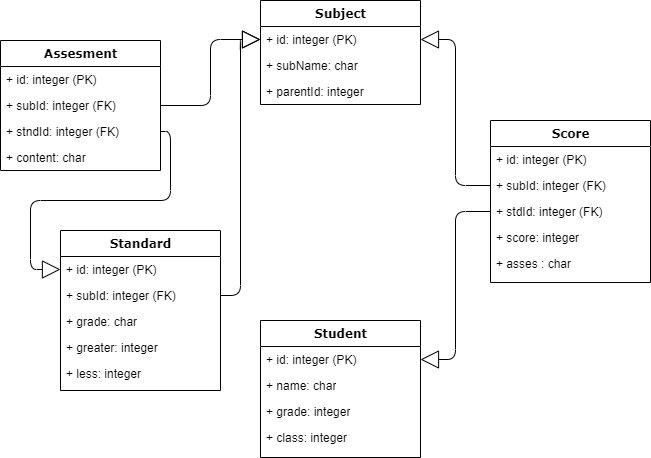

The diagram above was exported from draw.io. Its source (the exported page's mxGraphModel, read from the mxfile embedded in the PNG):
<mxGraphModel dx="1422" dy="832" grid="1" gridSize="10" guides="1" tooltips="1" connect="1" arrows="1" fold="1" page="1" pageScale="1" pageWidth="1100" pageHeight="850" background="#ffffff" math="0" shadow="0">
  <root>
    <mxCell id="0" />
    <mxCell id="1" parent="0" />
    <mxCell id="gmG5GOeVoo1I7mQmjuV--61" style="edgeStyle=orthogonalEdgeStyle;html=1;labelBackgroundColor=none;startFill=0;startSize=8;endArrow=block;endFill=0;endSize=16;fontFamily=Verdana;fontSize=12;" parent="1" source="gmG5GOeVoo1I7mQmjuV--88" target="gmG5GOeVoo1I7mQmjuV--72" edge="1">
      <mxGeometry relative="1" as="geometry">
        <mxPoint x="750" y="640" as="sourcePoint" />
      </mxGeometry>
    </mxCell>
    <mxCell id="gmG5GOeVoo1I7mQmjuV--62" style="edgeStyle=orthogonalEdgeStyle;html=1;labelBackgroundColor=none;startFill=0;startSize=8;endArrow=block;endFill=0;endSize=16;fontFamily=Verdana;fontSize=12;" parent="1" source="gmG5GOeVoo1I7mQmjuV--68" target="gmG5GOeVoo1I7mQmjuV--76" edge="1">
      <mxGeometry relative="1" as="geometry">
        <mxPoint x="580" y="990" as="sourcePoint" />
        <mxPoint x="790" y="680" as="targetPoint" />
      </mxGeometry>
    </mxCell>
    <mxCell id="gmG5GOeVoo1I7mQmjuV--63" style="edgeStyle=orthogonalEdgeStyle;html=1;labelBackgroundColor=none;startFill=0;startSize=8;endArrow=block;endFill=0;endSize=16;fontFamily=Verdana;fontSize=12;" parent="1" source="gmG5GOeVoo1I7mQmjuV--67" target="gmG5GOeVoo1I7mQmjuV--72" edge="1">
      <mxGeometry relative="1" as="geometry">
        <mxPoint x="450" y="670" as="sourcePoint" />
        <mxPoint x="660" y="360" as="targetPoint" />
      </mxGeometry>
    </mxCell>
    <mxCell id="gmG5GOeVoo1I7mQmjuV--64" style="edgeStyle=orthogonalEdgeStyle;html=1;labelBackgroundColor=none;startFill=0;startSize=8;endArrow=block;endFill=0;endSize=16;fontFamily=Verdana;fontSize=12;entryX=0;entryY=0.5;entryDx=0;entryDy=0;" parent="1" source="gmG5GOeVoo1I7mQmjuV--82" target="gmG5GOeVoo1I7mQmjuV--72" edge="1">
      <mxGeometry relative="1" as="geometry">
        <mxPoint x="310" y="401" as="sourcePoint" />
        <mxPoint x="490" y="279" as="targetPoint" />
      </mxGeometry>
    </mxCell>
    <mxCell id="gmG5GOeVoo1I7mQmjuV--65" value="Score" style="swimlane;html=1;fontStyle=1;align=center;verticalAlign=top;childLayout=stackLayout;horizontal=1;startSize=26;horizontalStack=0;resizeParent=1;resizeLast=0;collapsible=1;marginBottom=0;swimlaneFillColor=#ffffff;rounded=0;shadow=0;comic=0;labelBackgroundColor=none;strokeWidth=1;fillColor=none;fontFamily=Verdana;fontSize=12" parent="1" vertex="1">
      <mxGeometry x="710" y="470" width="160" height="162" as="geometry" />
    </mxCell>
    <mxCell id="gmG5GOeVoo1I7mQmjuV--66" value="+ id: integer (PK)" style="text;html=1;strokeColor=none;fillColor=none;align=left;verticalAlign=top;spacingLeft=4;spacingRight=4;whiteSpace=wrap;overflow=hidden;rotatable=0;points=[[0,0.5],[1,0.5]];portConstraint=eastwest;" parent="gmG5GOeVoo1I7mQmjuV--65" vertex="1">
      <mxGeometry y="26" width="160" height="26" as="geometry" />
    </mxCell>
    <mxCell id="gmG5GOeVoo1I7mQmjuV--67" value="+ subId: integer (FK)" style="text;html=1;strokeColor=none;fillColor=none;align=left;verticalAlign=top;spacingLeft=4;spacingRight=4;whiteSpace=wrap;overflow=hidden;rotatable=0;points=[[0,0.5],[1,0.5]];portConstraint=eastwest;" parent="gmG5GOeVoo1I7mQmjuV--65" vertex="1">
      <mxGeometry y="52" width="160" height="26" as="geometry" />
    </mxCell>
    <mxCell id="gmG5GOeVoo1I7mQmjuV--68" value="+ stdId: integer (FK)" style="text;html=1;strokeColor=none;fillColor=none;align=left;verticalAlign=top;spacingLeft=4;spacingRight=4;whiteSpace=wrap;overflow=hidden;rotatable=0;points=[[0,0.5],[1,0.5]];portConstraint=eastwest;" parent="gmG5GOeVoo1I7mQmjuV--65" vertex="1">
      <mxGeometry y="78" width="160" height="26" as="geometry" />
    </mxCell>
    <mxCell id="gmG5GOeVoo1I7mQmjuV--69" value="+ score: integer" style="text;html=1;strokeColor=none;fillColor=none;align=left;verticalAlign=top;spacingLeft=4;spacingRight=4;whiteSpace=wrap;overflow=hidden;rotatable=0;points=[[0,0.5],[1,0.5]];portConstraint=eastwest;" parent="gmG5GOeVoo1I7mQmjuV--65" vertex="1">
      <mxGeometry y="104" width="160" height="26" as="geometry" />
    </mxCell>
    <mxCell id="gmG5GOeVoo1I7mQmjuV--70" value="+ asses : char" style="text;html=1;strokeColor=none;fillColor=none;align=left;verticalAlign=top;spacingLeft=4;spacingRight=4;whiteSpace=wrap;overflow=hidden;rotatable=0;points=[[0,0.5],[1,0.5]];portConstraint=eastwest;" parent="gmG5GOeVoo1I7mQmjuV--65" vertex="1">
      <mxGeometry y="130" width="160" height="26" as="geometry" />
    </mxCell>
    <mxCell id="gmG5GOeVoo1I7mQmjuV--71" value="Subject" style="swimlane;html=1;fontStyle=1;align=center;verticalAlign=top;childLayout=stackLayout;horizontal=1;startSize=26;horizontalStack=0;resizeParent=1;resizeLast=0;collapsible=1;marginBottom=0;swimlaneFillColor=#ffffff;rounded=0;shadow=0;comic=0;labelBackgroundColor=none;strokeWidth=1;fillColor=none;fontFamily=Verdana;fontSize=12" parent="1" vertex="1">
      <mxGeometry x="480" y="350" width="160" height="104" as="geometry" />
    </mxCell>
    <mxCell id="gmG5GOeVoo1I7mQmjuV--72" value="+ id: integer (PK)" style="text;html=1;strokeColor=none;fillColor=none;align=left;verticalAlign=top;spacingLeft=4;spacingRight=4;whiteSpace=wrap;overflow=hidden;rotatable=0;points=[[0,0.5],[1,0.5]];portConstraint=eastwest;" parent="gmG5GOeVoo1I7mQmjuV--71" vertex="1">
      <mxGeometry y="26" width="160" height="26" as="geometry" />
    </mxCell>
    <mxCell id="gmG5GOeVoo1I7mQmjuV--73" value="+ subName: char" style="text;html=1;strokeColor=none;fillColor=none;align=left;verticalAlign=top;spacingLeft=4;spacingRight=4;whiteSpace=wrap;overflow=hidden;rotatable=0;points=[[0,0.5],[1,0.5]];portConstraint=eastwest;" parent="gmG5GOeVoo1I7mQmjuV--71" vertex="1">
      <mxGeometry y="52" width="160" height="26" as="geometry" />
    </mxCell>
    <mxCell id="gmG5GOeVoo1I7mQmjuV--74" value="+ parentId: integer" style="text;html=1;strokeColor=none;fillColor=none;align=left;verticalAlign=top;spacingLeft=4;spacingRight=4;whiteSpace=wrap;overflow=hidden;rotatable=0;points=[[0,0.5],[1,0.5]];portConstraint=eastwest;" parent="gmG5GOeVoo1I7mQmjuV--71" vertex="1">
      <mxGeometry y="78" width="160" height="26" as="geometry" />
    </mxCell>
    <mxCell id="gmG5GOeVoo1I7mQmjuV--75" value="Student" style="swimlane;html=1;fontStyle=1;align=center;verticalAlign=top;childLayout=stackLayout;horizontal=1;startSize=26;horizontalStack=0;resizeParent=1;resizeLast=0;collapsible=1;marginBottom=0;swimlaneFillColor=#ffffff;rounded=0;shadow=0;comic=0;labelBackgroundColor=none;strokeWidth=1;fillColor=none;fontFamily=Verdana;fontSize=12" parent="1" vertex="1">
      <mxGeometry x="480" y="670" width="160" height="137" as="geometry">
        <mxRectangle x="490" y="500" width="90" height="26" as="alternateBounds" />
      </mxGeometry>
    </mxCell>
    <mxCell id="gmG5GOeVoo1I7mQmjuV--76" value="+ id: integer (PK)" style="text;html=1;strokeColor=none;fillColor=none;align=left;verticalAlign=top;spacingLeft=4;spacingRight=4;whiteSpace=wrap;overflow=hidden;rotatable=0;points=[[0,0.5],[1,0.5]];portConstraint=eastwest;" parent="gmG5GOeVoo1I7mQmjuV--75" vertex="1">
      <mxGeometry y="26" width="160" height="26" as="geometry" />
    </mxCell>
    <mxCell id="gmG5GOeVoo1I7mQmjuV--77" value="+ name: char" style="text;html=1;strokeColor=none;fillColor=none;align=left;verticalAlign=top;spacingLeft=4;spacingRight=4;whiteSpace=wrap;overflow=hidden;rotatable=0;points=[[0,0.5],[1,0.5]];portConstraint=eastwest;" parent="gmG5GOeVoo1I7mQmjuV--75" vertex="1">
      <mxGeometry y="52" width="160" height="26" as="geometry" />
    </mxCell>
    <mxCell id="gmG5GOeVoo1I7mQmjuV--78" value="+ grade: integer" style="text;html=1;strokeColor=none;fillColor=none;align=left;verticalAlign=top;spacingLeft=4;spacingRight=4;whiteSpace=wrap;overflow=hidden;rotatable=0;points=[[0,0.5],[1,0.5]];portConstraint=eastwest;" parent="gmG5GOeVoo1I7mQmjuV--75" vertex="1">
      <mxGeometry y="78" width="160" height="26" as="geometry" />
    </mxCell>
    <mxCell id="gmG5GOeVoo1I7mQmjuV--79" value="+ class: integer" style="text;html=1;strokeColor=none;fillColor=none;align=left;verticalAlign=top;spacingLeft=4;spacingRight=4;whiteSpace=wrap;overflow=hidden;rotatable=0;points=[[0,0.5],[1,0.5]];portConstraint=eastwest;" parent="gmG5GOeVoo1I7mQmjuV--75" vertex="1">
      <mxGeometry y="104" width="160" height="26" as="geometry" />
    </mxCell>
    <mxCell id="OsYFjwD0XDuocnrUyN0i-2" style="edgeStyle=orthogonalEdgeStyle;html=1;labelBackgroundColor=none;startFill=0;startSize=8;endArrow=block;endFill=0;endSize=16;fontFamily=Verdana;fontSize=12;exitX=1;exitY=0.5;exitDx=0;exitDy=0;" parent="1" source="OsYFjwD0XDuocnrUyN0i-1" target="gmG5GOeVoo1I7mQmjuV--81" edge="1">
      <mxGeometry relative="1" as="geometry">
        <mxPoint x="410" y="722" as="sourcePoint" />
        <mxPoint x="490" y="399" as="targetPoint" />
        <Array as="points">
          <mxPoint x="390" y="481" />
          <mxPoint x="390" y="550" />
          <mxPoint x="250" y="550" />
          <mxPoint x="250" y="619" />
        </Array>
      </mxGeometry>
    </mxCell>
    <mxCell id="gmG5GOeVoo1I7mQmjuV--86" value="Assesment" style="swimlane;html=1;fontStyle=1;align=center;verticalAlign=top;childLayout=stackLayout;horizontal=1;startSize=26;horizontalStack=0;resizeParent=1;resizeLast=0;collapsible=1;marginBottom=0;swimlaneFillColor=#ffffff;rounded=0;shadow=0;comic=0;labelBackgroundColor=none;strokeWidth=1;fillColor=none;fontFamily=Verdana;fontSize=12" parent="1" vertex="1">
      <mxGeometry x="220" y="390" width="160" height="130" as="geometry" />
    </mxCell>
    <mxCell id="gmG5GOeVoo1I7mQmjuV--87" value="+ id: integer (PK)" style="text;html=1;strokeColor=none;fillColor=none;align=left;verticalAlign=top;spacingLeft=4;spacingRight=4;whiteSpace=wrap;overflow=hidden;rotatable=0;points=[[0,0.5],[1,0.5]];portConstraint=eastwest;" parent="gmG5GOeVoo1I7mQmjuV--86" vertex="1">
      <mxGeometry y="26" width="160" height="26" as="geometry" />
    </mxCell>
    <mxCell id="gmG5GOeVoo1I7mQmjuV--88" value="+ subId: integer (FK)" style="text;html=1;strokeColor=none;fillColor=none;align=left;verticalAlign=top;spacingLeft=4;spacingRight=4;whiteSpace=wrap;overflow=hidden;rotatable=0;points=[[0,0.5],[1,0.5]];portConstraint=eastwest;" parent="gmG5GOeVoo1I7mQmjuV--86" vertex="1">
      <mxGeometry y="52" width="160" height="26" as="geometry" />
    </mxCell>
    <mxCell id="OsYFjwD0XDuocnrUyN0i-1" value="+ stndId: integer (FK)" style="text;html=1;strokeColor=none;fillColor=none;align=left;verticalAlign=top;spacingLeft=4;spacingRight=4;whiteSpace=wrap;overflow=hidden;rotatable=0;points=[[0,0.5],[1,0.5]];portConstraint=eastwest;" parent="gmG5GOeVoo1I7mQmjuV--86" vertex="1">
      <mxGeometry y="78" width="160" height="26" as="geometry" />
    </mxCell>
    <mxCell id="gmG5GOeVoo1I7mQmjuV--90" value="+ content: char" style="text;html=1;strokeColor=none;fillColor=none;align=left;verticalAlign=top;spacingLeft=4;spacingRight=4;whiteSpace=wrap;overflow=hidden;rotatable=0;points=[[0,0.5],[1,0.5]];portConstraint=eastwest;" parent="gmG5GOeVoo1I7mQmjuV--86" vertex="1">
      <mxGeometry y="104" width="160" height="26" as="geometry" />
    </mxCell>
    <mxCell id="gmG5GOeVoo1I7mQmjuV--80" value="Standard" style="swimlane;html=1;fontStyle=1;align=center;verticalAlign=top;childLayout=stackLayout;horizontal=1;startSize=26;horizontalStack=0;resizeParent=1;resizeLast=0;collapsible=1;marginBottom=0;swimlaneFillColor=#ffffff;rounded=0;shadow=0;comic=0;labelBackgroundColor=none;strokeWidth=1;fillColor=none;fontFamily=Verdana;fontSize=12" parent="1" vertex="1">
      <mxGeometry x="280" y="580" width="160" height="160" as="geometry" />
    </mxCell>
    <mxCell id="gmG5GOeVoo1I7mQmjuV--81" value="+ id: integer (PK)" style="text;html=1;strokeColor=none;fillColor=none;align=left;verticalAlign=top;spacingLeft=4;spacingRight=4;whiteSpace=wrap;overflow=hidden;rotatable=0;points=[[0,0.5],[1,0.5]];portConstraint=eastwest;" parent="gmG5GOeVoo1I7mQmjuV--80" vertex="1">
      <mxGeometry y="26" width="160" height="26" as="geometry" />
    </mxCell>
    <mxCell id="gmG5GOeVoo1I7mQmjuV--82" value="+ subId: integer (FK)" style="text;html=1;strokeColor=none;fillColor=none;align=left;verticalAlign=top;spacingLeft=4;spacingRight=4;whiteSpace=wrap;overflow=hidden;rotatable=0;points=[[0,0.5],[1,0.5]];portConstraint=eastwest;" parent="gmG5GOeVoo1I7mQmjuV--80" vertex="1">
      <mxGeometry y="52" width="160" height="26" as="geometry" />
    </mxCell>
    <mxCell id="gmG5GOeVoo1I7mQmjuV--83" value="+ grade: char" style="text;html=1;strokeColor=none;fillColor=none;align=left;verticalAlign=top;spacingLeft=4;spacingRight=4;whiteSpace=wrap;overflow=hidden;rotatable=0;points=[[0,0.5],[1,0.5]];portConstraint=eastwest;" parent="gmG5GOeVoo1I7mQmjuV--80" vertex="1">
      <mxGeometry y="78" width="160" height="26" as="geometry" />
    </mxCell>
    <mxCell id="gmG5GOeVoo1I7mQmjuV--84" value="+ greater: integer" style="text;html=1;strokeColor=none;fillColor=none;align=left;verticalAlign=top;spacingLeft=4;spacingRight=4;whiteSpace=wrap;overflow=hidden;rotatable=0;points=[[0,0.5],[1,0.5]];portConstraint=eastwest;" parent="gmG5GOeVoo1I7mQmjuV--80" vertex="1">
      <mxGeometry y="104" width="160" height="26" as="geometry" />
    </mxCell>
    <mxCell id="gmG5GOeVoo1I7mQmjuV--85" value="+ less: integer" style="text;html=1;strokeColor=none;fillColor=none;align=left;verticalAlign=top;spacingLeft=4;spacingRight=4;whiteSpace=wrap;overflow=hidden;rotatable=0;points=[[0,0.5],[1,0.5]];portConstraint=eastwest;" parent="gmG5GOeVoo1I7mQmjuV--80" vertex="1">
      <mxGeometry y="130" width="160" height="26" as="geometry" />
    </mxCell>
  </root>
</mxGraphModel>